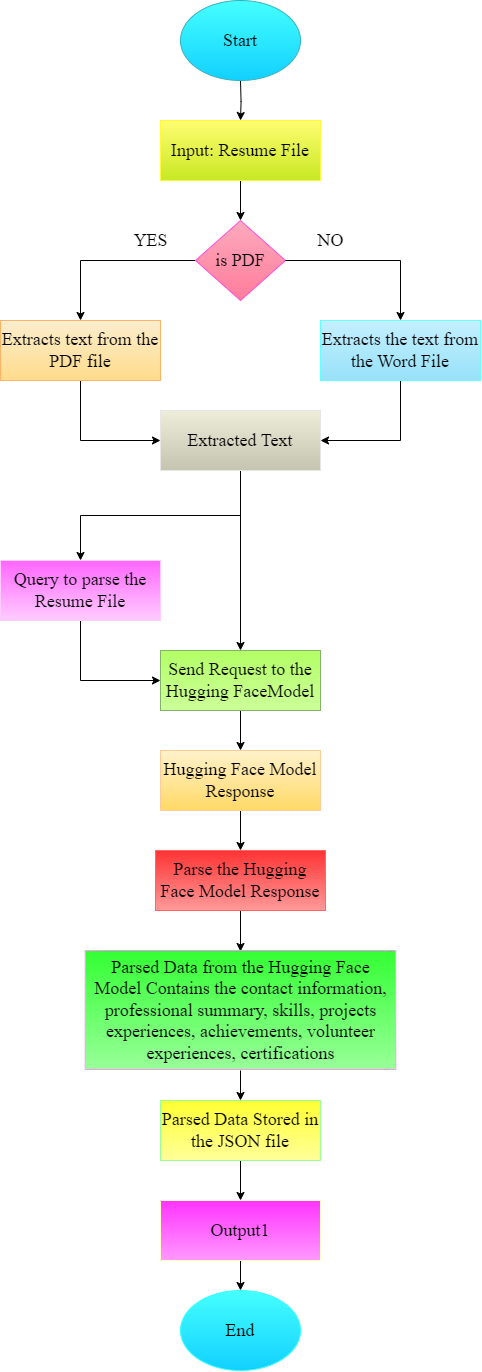

The diagram above was exported from draw.io. Its source (the exported page's mxGraphModel, read from the mxfile embedded in the PNG):
<mxGraphModel dx="1167" dy="580" grid="1" gridSize="10" guides="1" tooltips="1" connect="1" arrows="1" fold="1" page="1" pageScale="1" pageWidth="1169" pageHeight="827" background="none" math="0" shadow="0">
  <root>
    <mxCell id="0" />
    <mxCell id="1" parent="0" />
    <mxCell id="h26gKSc0LM34ZX4j8Vn2-58" style="edgeStyle=orthogonalEdgeStyle;rounded=0;orthogonalLoop=1;jettySize=auto;html=1;entryX=0.5;entryY=0;entryDx=0;entryDy=0;" parent="1" target="h26gKSc0LM34ZX4j8Vn2-57" edge="1">
      <mxGeometry relative="1" as="geometry">
        <mxPoint x="630" y="320" as="sourcePoint" />
      </mxGeometry>
    </mxCell>
    <mxCell id="h26gKSc0LM34ZX4j8Vn2-60" style="edgeStyle=orthogonalEdgeStyle;rounded=0;orthogonalLoop=1;jettySize=auto;html=1;entryX=0.5;entryY=0;entryDx=0;entryDy=0;" parent="1" source="h26gKSc0LM34ZX4j8Vn2-57" target="h26gKSc0LM34ZX4j8Vn2-59" edge="1">
      <mxGeometry relative="1" as="geometry" />
    </mxCell>
    <mxCell id="h26gKSc0LM34ZX4j8Vn2-57" value="&lt;font style=&quot;font-size: 18px;&quot; face=&quot;Times New Roman&quot;&gt;Input: Resume File&lt;/font&gt;" style="rounded=0;whiteSpace=wrap;html=1;fillColor=#FFFD71;strokeColor=#FFF83B;gradientColor=#C8E823;" parent="1" vertex="1">
      <mxGeometry x="550" y="360" width="160" height="60" as="geometry" />
    </mxCell>
    <mxCell id="h26gKSc0LM34ZX4j8Vn2-64" style="edgeStyle=orthogonalEdgeStyle;rounded=0;orthogonalLoop=1;jettySize=auto;html=1;exitX=0;exitY=0.5;exitDx=0;exitDy=0;entryX=0.5;entryY=0;entryDx=0;entryDy=0;" parent="1" source="h26gKSc0LM34ZX4j8Vn2-59" target="h26gKSc0LM34ZX4j8Vn2-62" edge="1">
      <mxGeometry relative="1" as="geometry" />
    </mxCell>
    <mxCell id="h26gKSc0LM34ZX4j8Vn2-59" value="&lt;font style=&quot;font-size: 18px;&quot; face=&quot;Times New Roman&quot;&gt;is PDF&lt;/font&gt;" style="rhombus;whiteSpace=wrap;html=1;fillColor=#FDAABD;strokeColor=#FF4FDC;gradientColor=#FF7C9B;" parent="1" vertex="1">
      <mxGeometry x="585" y="460" width="90" height="80" as="geometry" />
    </mxCell>
    <mxCell id="h26gKSc0LM34ZX4j8Vn2-67" style="edgeStyle=orthogonalEdgeStyle;rounded=0;orthogonalLoop=1;jettySize=auto;html=1;entryX=0;entryY=0.5;entryDx=0;entryDy=0;" parent="1" source="h26gKSc0LM34ZX4j8Vn2-62" target="h26gKSc0LM34ZX4j8Vn2-66" edge="1">
      <mxGeometry relative="1" as="geometry" />
    </mxCell>
    <mxCell id="h26gKSc0LM34ZX4j8Vn2-62" value="&lt;font style=&quot;font-size: 18px;&quot; face=&quot;Times New Roman&quot;&gt;Extracts text from the PDF file&lt;/font&gt;" style="rounded=0;whiteSpace=wrap;html=1;fillColor=#FBEDCE;strokeColor=#FFB366;gradientColor=#FFDC8C;" parent="1" vertex="1">
      <mxGeometry x="390" y="560" width="160" height="60" as="geometry" />
    </mxCell>
    <mxCell id="h26gKSc0LM34ZX4j8Vn2-68" style="edgeStyle=orthogonalEdgeStyle;rounded=0;orthogonalLoop=1;jettySize=auto;html=1;entryX=1;entryY=0.5;entryDx=0;entryDy=0;" parent="1" source="h26gKSc0LM34ZX4j8Vn2-63" target="h26gKSc0LM34ZX4j8Vn2-66" edge="1">
      <mxGeometry relative="1" as="geometry" />
    </mxCell>
    <mxCell id="h26gKSc0LM34ZX4j8Vn2-63" value="&lt;font style=&quot;font-size: 18px;&quot; face=&quot;Times New Roman&quot;&gt;Extracts the text from the Word File&lt;/font&gt;" style="rounded=0;whiteSpace=wrap;html=1;fillColor=#C4F0FF;strokeColor=#66FFFF;gradientColor=#98E1F9;" parent="1" vertex="1">
      <mxGeometry x="710" y="560" width="160" height="60" as="geometry" />
    </mxCell>
    <mxCell id="h26gKSc0LM34ZX4j8Vn2-65" style="edgeStyle=orthogonalEdgeStyle;rounded=0;orthogonalLoop=1;jettySize=auto;html=1;exitX=1;exitY=0.5;exitDx=0;exitDy=0;entryX=0.5;entryY=0;entryDx=0;entryDy=0;" parent="1" source="h26gKSc0LM34ZX4j8Vn2-59" target="h26gKSc0LM34ZX4j8Vn2-63" edge="1">
      <mxGeometry relative="1" as="geometry" />
    </mxCell>
    <mxCell id="h26gKSc0LM34ZX4j8Vn2-70" style="edgeStyle=orthogonalEdgeStyle;rounded=0;orthogonalLoop=1;jettySize=auto;html=1;entryX=0.5;entryY=0;entryDx=0;entryDy=0;" parent="1" source="h26gKSc0LM34ZX4j8Vn2-66" target="h26gKSc0LM34ZX4j8Vn2-69" edge="1">
      <mxGeometry relative="1" as="geometry">
        <mxPoint x="470" y="750" as="targetPoint" />
      </mxGeometry>
    </mxCell>
    <mxCell id="h26gKSc0LM34ZX4j8Vn2-82" style="edgeStyle=orthogonalEdgeStyle;rounded=0;orthogonalLoop=1;jettySize=auto;html=1;entryX=0.5;entryY=0;entryDx=0;entryDy=0;" parent="1" source="h26gKSc0LM34ZX4j8Vn2-66" target="h26gKSc0LM34ZX4j8Vn2-71" edge="1">
      <mxGeometry relative="1" as="geometry" />
    </mxCell>
    <mxCell id="h26gKSc0LM34ZX4j8Vn2-66" value="&lt;font style=&quot;font-size: 18px;&quot; face=&quot;Times New Roman&quot;&gt;Extracted Text&lt;/font&gt;" style="rounded=0;whiteSpace=wrap;html=1;fillColor=#EEEDD9;strokeColor=#E6E6E6;gradientColor=#C5C4B0;" parent="1" vertex="1">
      <mxGeometry x="550" y="650" width="160" height="60" as="geometry" />
    </mxCell>
    <mxCell id="h26gKSc0LM34ZX4j8Vn2-83" style="edgeStyle=orthogonalEdgeStyle;rounded=0;orthogonalLoop=1;jettySize=auto;html=1;entryX=0;entryY=0.5;entryDx=0;entryDy=0;" parent="1" source="h26gKSc0LM34ZX4j8Vn2-69" target="h26gKSc0LM34ZX4j8Vn2-71" edge="1">
      <mxGeometry relative="1" as="geometry" />
    </mxCell>
    <mxCell id="h26gKSc0LM34ZX4j8Vn2-69" value="&lt;font style=&quot;font-size: 18px;&quot; face=&quot;Times New Roman&quot;&gt;Query to parse the Resume File&lt;/font&gt;" style="rounded=0;whiteSpace=wrap;html=1;fillColor=#FF66FF;strokeColor=#FFCCFF;gradientColor=#FFCCFF;" parent="1" vertex="1">
      <mxGeometry x="390" y="800" width="160" height="60" as="geometry" />
    </mxCell>
    <mxCell id="h26gKSc0LM34ZX4j8Vn2-84" style="edgeStyle=orthogonalEdgeStyle;rounded=0;orthogonalLoop=1;jettySize=auto;html=1;entryX=0.5;entryY=0;entryDx=0;entryDy=0;" parent="1" source="h26gKSc0LM34ZX4j8Vn2-71" target="h26gKSc0LM34ZX4j8Vn2-72" edge="1">
      <mxGeometry relative="1" as="geometry" />
    </mxCell>
    <mxCell id="h26gKSc0LM34ZX4j8Vn2-71" value="&lt;font style=&quot;font-size: 18px;&quot; face=&quot;Times New Roman&quot;&gt;Send Request to the Hugging FaceModel&lt;/font&gt;" style="rounded=0;whiteSpace=wrap;html=1;fillColor=#B3FF66;strokeColor=#82b366;gradientColor=#CCFF99;" parent="1" vertex="1">
      <mxGeometry x="550" y="890" width="160" height="60" as="geometry" />
    </mxCell>
    <mxCell id="h26gKSc0LM34ZX4j8Vn2-85" style="edgeStyle=orthogonalEdgeStyle;rounded=0;orthogonalLoop=1;jettySize=auto;html=1;entryX=0.5;entryY=0;entryDx=0;entryDy=0;" parent="1" source="h26gKSc0LM34ZX4j8Vn2-72" target="h26gKSc0LM34ZX4j8Vn2-73" edge="1">
      <mxGeometry relative="1" as="geometry" />
    </mxCell>
    <mxCell id="h26gKSc0LM34ZX4j8Vn2-72" value="&lt;font style=&quot;font-size: 18px;&quot; face=&quot;Times New Roman&quot;&gt;Hugging Face Model Response&lt;/font&gt;" style="rounded=0;whiteSpace=wrap;html=1;fillColor=#fff2cc;strokeColor=#FFCC99;gradientColor=#FFD966;" parent="1" vertex="1">
      <mxGeometry x="550" y="990" width="160" height="60" as="geometry" />
    </mxCell>
    <mxCell id="h26gKSc0LM34ZX4j8Vn2-86" style="edgeStyle=orthogonalEdgeStyle;rounded=0;orthogonalLoop=1;jettySize=auto;html=1;entryX=0.5;entryY=0;entryDx=0;entryDy=0;" parent="1" source="h26gKSc0LM34ZX4j8Vn2-73" edge="1">
      <mxGeometry relative="1" as="geometry">
        <mxPoint x="630" y="1191" as="targetPoint" />
      </mxGeometry>
    </mxCell>
    <mxCell id="h26gKSc0LM34ZX4j8Vn2-73" value="&lt;font style=&quot;font-size: 18px;&quot; face=&quot;Times New Roman&quot;&gt;Parse the Hugging Face Model Response&lt;/font&gt;" style="rounded=0;whiteSpace=wrap;html=1;fillColor=#FF3333;strokeColor=#FF6666;gradientColor=#FF9999;" parent="1" vertex="1">
      <mxGeometry x="545" y="1090" width="170" height="60" as="geometry" />
    </mxCell>
    <mxCell id="h26gKSc0LM34ZX4j8Vn2-87" style="edgeStyle=orthogonalEdgeStyle;rounded=0;orthogonalLoop=1;jettySize=auto;html=1;entryX=0.5;entryY=0;entryDx=0;entryDy=0;" parent="1" target="h26gKSc0LM34ZX4j8Vn2-76" edge="1">
      <mxGeometry relative="1" as="geometry">
        <mxPoint x="630" y="1310" as="sourcePoint" />
      </mxGeometry>
    </mxCell>
    <mxCell id="h26gKSc0LM34ZX4j8Vn2-89" style="edgeStyle=orthogonalEdgeStyle;rounded=0;orthogonalLoop=1;jettySize=auto;html=1;entryX=0.5;entryY=0;entryDx=0;entryDy=0;" parent="1" source="h26gKSc0LM34ZX4j8Vn2-76" target="h26gKSc0LM34ZX4j8Vn2-78" edge="1">
      <mxGeometry relative="1" as="geometry" />
    </mxCell>
    <mxCell id="h26gKSc0LM34ZX4j8Vn2-76" value="&lt;font style=&quot;font-size: 18px;&quot; face=&quot;Times New Roman&quot;&gt;Parsed Data Stored in the JSON file&lt;/font&gt;" style="rounded=0;whiteSpace=wrap;html=1;fillColor=#FFFF33;strokeColor=#99FF99;gradientColor=#FFFF99;" parent="1" vertex="1">
      <mxGeometry x="550" y="1340" width="160" height="60" as="geometry" />
    </mxCell>
    <mxCell id="h26gKSc0LM34ZX4j8Vn2-90" style="edgeStyle=orthogonalEdgeStyle;rounded=0;orthogonalLoop=1;jettySize=auto;html=1;entryX=0.5;entryY=0;entryDx=0;entryDy=0;" parent="1" source="h26gKSc0LM34ZX4j8Vn2-78" target="h26gKSc0LM34ZX4j8Vn2-81" edge="1">
      <mxGeometry relative="1" as="geometry" />
    </mxCell>
    <mxCell id="h26gKSc0LM34ZX4j8Vn2-78" value="&lt;font style=&quot;font-size: 18px;&quot; face=&quot;Times New Roman&quot;&gt;Output1&lt;/font&gt;" style="rounded=0;whiteSpace=wrap;html=1;fillColor=#FF33FF;strokeColor=#FFFFCC;gradientColor=#FF99FF;" parent="1" vertex="1">
      <mxGeometry x="550" y="1440" width="160" height="60" as="geometry" />
    </mxCell>
    <mxCell id="h26gKSc0LM34ZX4j8Vn2-80" value="&lt;font style=&quot;font-size: 18px;&quot; face=&quot;Times New Roman&quot;&gt;Start&lt;/font&gt;" style="ellipse;whiteSpace=wrap;html=1;fillColor=#45FFFF;strokeColor=#37B1BF;gradientColor=#12D0FF;" parent="1" vertex="1">
      <mxGeometry x="570" y="240" width="120" height="80" as="geometry" />
    </mxCell>
    <mxCell id="h26gKSc0LM34ZX4j8Vn2-81" value="&lt;font style=&quot;font-size: 18px;&quot; face=&quot;Times New Roman&quot;&gt;End&lt;/font&gt;" style="ellipse;whiteSpace=wrap;html=1;fillColor=#45FFFF;gradientColor=#12D0FF;strokeColor=#33FFFF;" parent="1" vertex="1">
      <mxGeometry x="570" y="1530" width="120" height="80" as="geometry" />
    </mxCell>
    <mxCell id="h35j6niwMVGKONiEH8RV-2" value="&lt;font face=&quot;Times New Roman&quot;&gt;&lt;span style=&quot;font-size: 18px;&quot;&gt;Parsed Data from the Hugging Face Model Contains the contact information, professional summary, skills, projects experiences, achievements, volunteer experiences, certifications&lt;/span&gt;&lt;/font&gt;" style="rounded=0;whiteSpace=wrap;html=1;fillColor=#33FF33;strokeColor=#FF99FF;gradientColor=#99FF99;align=center;" vertex="1" parent="1">
      <mxGeometry x="474.69" y="1190" width="310.62" height="119" as="geometry" />
    </mxCell>
    <mxCell id="h35j6niwMVGKONiEH8RV-3" value="&lt;font style=&quot;font-size: 18px;&quot; face=&quot;Times New Roman&quot;&gt;YES&lt;/font&gt;" style="text;html=1;align=center;verticalAlign=middle;resizable=0;points=[];autosize=1;strokeColor=none;fillColor=none;" vertex="1" parent="1">
      <mxGeometry x="510" y="460" width="60" height="40" as="geometry" />
    </mxCell>
    <mxCell id="h35j6niwMVGKONiEH8RV-4" value="&lt;font style=&quot;font-size: 18px;&quot; face=&quot;Times New Roman&quot;&gt;NO&lt;/font&gt;" style="text;html=1;align=center;verticalAlign=middle;resizable=0;points=[];autosize=1;strokeColor=none;fillColor=none;" vertex="1" parent="1">
      <mxGeometry x="695" y="460" width="50" height="40" as="geometry" />
    </mxCell>
  </root>
</mxGraphModel>